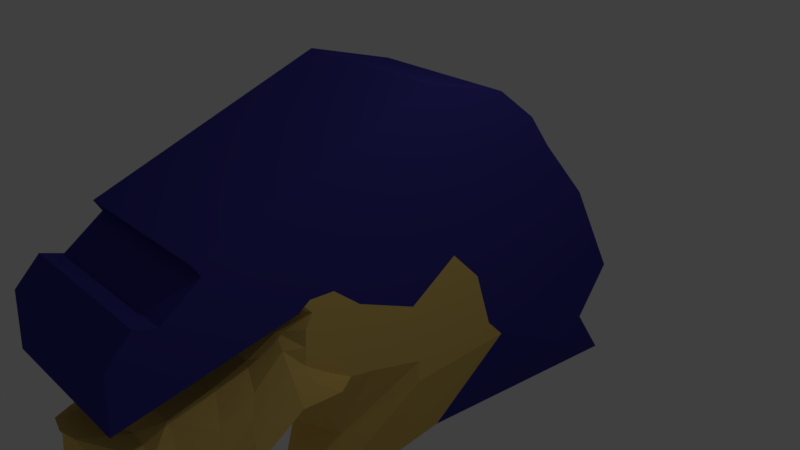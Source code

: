 # Source: Dragonhead.blend  (saved by Blender 2.78.0; exported with 4.5.12 LTS)
import bpy
from mathutils import Matrix  # noqa: F401  (used for matrix-valued properties, if any)

bpy.ops.wm.read_factory_settings(use_empty=True)
scene = bpy.context.scene
scene.name = 'Scene'

# ---- collections
col_collection_1 = bpy.data.collections.new('Collection 1'); scene.collection.children.link(col_collection_1)

# ---- materials (node trees are filled in below, after node groups)
mat_dragonhead_skin = bpy.data.materials.new('dragonhead-skin')
mat_dragonhead_skin.alpha_threshold = 0.0
mat_dragonhead_skin.use_transparent_shadow = False
mat_dragonhead_skin.diffuse_color = (0.8, 0.5547, 0.153, 1.0)
mat_dragonhead_skin.roughness = 0.5
mat_dragonhead_shell = bpy.data.materials.new('dragonhead-shell')
mat_dragonhead_shell.alpha_threshold = 0.0
mat_dragonhead_shell.use_transparent_shadow = False
mat_dragonhead_shell.diffuse_color = (0.04636, 0.04155, 0.281, 1.0)
mat_dragonhead_shell.specular_color = (0.02229, 0.07147, 0.3588)
mat_dragonhead_shell.roughness = 0.5

# ---- material node trees

# ---- world
world_world = bpy.data.worlds.new('World'); scene.world = world_world
world_world.color = (0.05088, 0.05088, 0.05088)
world_world.use_sun_shadow = False
world_world.sun_shadow_jitter_overblur = 0.0
world_world.cycles.sampling_method = 'MANUAL'

# ---- cameras
cam_camera = bpy.data.cameras.new('Camera')
cam_camera.clip_end = 100.0
cam_camera.lens = 35.0
cam_camera.sensor_width = 32.0
cam_camera.sensor_height = 18.0
cam_camera.ortho_scale = 7.314
cam_camera.dof.focus_distance = 0.0
cam_camera.dof.aperture_fstop = 128.0

# ---- lights
light_lamp = bpy.data.lights.new('Lamp', 'POINT')
light_lamp.transmission_factor = 0.0
light_lamp.cutoff_distance = 30.0
light_lamp.energy = 100.0
light_lamp.shadow_buffer_clip_start = 1.001
light_lamp.shadow_soft_size = 0.1
light_lamp.shadow_maximum_resolution = 0.006
light_lamp.use_absolute_resolution = True

# ---- meshes
me_cube_001 = bpy.data.meshes.new('Cube.001')
me_cube_001.from_pydata([(1.0, 3.435, -1.983), (0.9999, -0.05952, -1.125), (1.764e-05, 1.265, 2.127), (0.9999, -0.1793, -0.2715), (1.0, 1.265, 2.127), (0.9999, 0.05847, -0.6552), (1.0, -0.01141, 2.492), (1.764e-05, -0.01141, 2.492), (1.0, 0.9815, -0.301), (0.6068, -4.023, -1.254), (1.0, 3.097, 0.2408), (1.0, -3.035, -1.065), (1.764e-05, 3.097, 0.2408), (1.0, 2.257, 1.171), (1.0, -0.8101, -0.2698), (1.0, -2.044, -0.2859), (0.8656, -3.348, -1.199), (0.9999, 1.89, 1.651), (-0.0001001, 1.89, 1.651), (0.6001, -3.327, -0.4973), (1.103, -3.816, -1.9), (0.7529, -1.782, 0.2584), (1.764e-05, -1.782, 0.2584), (1.0, -1.206, 0.283), (1.0, -0.8629, -0.8777), (1.241, -2.056, -0.6641), (0.7529, -2.021, 0.07948), (1.0, -1.023, 0.123), (1.0, -1.602, 0.3418), (1.764e-05, -1.602, 0.3418), (1.764e-05, -1.206, 0.283), (1.764e-05, -1.719, 0.4689), (1.118, -3.335, -1.766), (0.6001, -2.734, -0.3636), (1.0, 0.5239, 0.1735), (1.0, 1.259, -1.136), (0.4923, -4.063, -0.687), (0.7653, -4.346, -1.75), (1.764e-05, -1.389, 0.443), (1.764e-05, -1.873, 0.3616), (1.0, -1.719, 0.4689), (1.0, -1.389, 0.443), (1.0, -1.609, -0.378), (1.0, -1.873, 0.3616), (1.764e-05, -2.322, -0.2303), (1.23, -1.501, -0.7223), (1.0, -1.566, 0.1743), (2e-05, -2.492, -1.507), (0.9999, -0.05876, -1.441), (0.4699, -2.61, -1.294), (0.4699, -0.9399, -2.092), (0.6001, -2.322, -0.2303), (0.4699, -2.302, -1.295), (1.241, -2.696, -1.069), (1.0, -2.539, -0.6754), (0.4699, -1.375, -1.203), (0.4699, -2.833, -1.508), (1.764e-05, -3.752, -0.6293), (1.764e-05, -3.964, -2.082), (1.0, 1.54, -1.439), (0.6029, -0.1203, -2.846), (0.7529, -3.609, -0.7408), (0.4699, -1.106, -2.846), (1.047, -3.964, -1.868), (0.8057, -3.611, -1.226), (0.5634, 0.7363, -2.833), (-0.0001001, -0.1793, -0.2715), (1.764e-05, -4.113, -1.42), (1.764e-05, 0.9815, -0.301), (1.764e-05, -3.327, -0.4973), (1.764e-05, -3.816, -2.114), (1.764e-05, -2.021, 0.07948), (1.764e-05, -1.023, 0.123), (1.764e-05, -2.734, -0.3636), (1.764e-05, -3.335, -1.98), (1.764e-05, -4.206, -0.4855), (1.764e-05, -4.477, -1.964), (1.764e-05, 0.5239, 0.1735), (1.764e-05, 1.259, -1.136), (1.764e-05, -1.566, 0.1743), (2e-05, -2.302, -1.508), (1.764e-05, -1.18, -2.092), (2e-05, -2.833, -1.722), (1.764e-05, 1.54, -1.439), (1.764e-05, -1.615, -1.417), (-0.0001001, -0.1203, -2.846), (1.764e-05, -1.575, -2.846), (1.764e-05, 0.7363, -2.833), (1.0, 3.96, -1.258), (1.764e-05, -3.051, 1.391), (1.0, -3.051, 1.391), (1.764e-05, -3.718, 0.9922), (1.764e-05, -4.091, -0.03864), (1.764e-05, 2.257, 1.171), (1.0, -3.718, 0.9922), (1.0, -4.091, -0.03864), (1.0, 3.988, -2.788), (1.764e-05, 3.96, -1.258), (1.766e-05, 3.435, -1.983), (1.764e-05, 3.988, -2.788), (1.0, -1.827, -0.332), (1.0, -1.692, 0.3001), (1.764e-05, -1.692, 0.3001), (1.0, -1.794, 0.1269), (1.764e-05, -1.796, 0.4153), (1.0, -1.796, 0.4153), (1.241, -1.778, -0.6932), (0.4699, -1.838, -1.249), (1.0, -4.035, 0.676), (1.764e-05, -4.035, 0.676), (1.764e-05, -1.958, -1.463), (1.764e-05, -1.794, 0.1269), (1.764e-05, -1.404, 0.3124), (1.0, -1.404, 0.3124), (1.0, -1.182, -0.8), (1.764e-05, -1.554, 0.4559), (1.0, -1.554, 0.4559), (1.0, -1.21, -0.3239), (1.0, -1.295, 0.1486), (0.4468, -1.157, -1.647), (1.0, -3.598, 0.8448), (1.0, -3.699, 0.0321), (1.764e-05, -1.397, -1.754), (1.764e-05, -1.295, 0.1486), (1.0, -2.967, 1.24), (1.0, -3.459, 0.8959), (1.0, -2.864, 1.04), (1.764e-05, -3.459, 0.8959), (1.764e-05, -2.967, 1.24), (1.764e-05, -2.864, 1.04), (1.764e-05, -3.699, 0.0321), (1.764e-05, -3.598, 0.8448), (1.0, -3.639, 0.6299), (1.764e-05, -3.639, 0.6299), (0.5, 1.265, 2.127), (0.5, -0.01141, 2.492), (0.5, 3.097, 0.2408), (0.4999, 1.89, 1.651), (0.3764, -1.782, 0.2584), (0.3764, -3.327, -0.4973), (0.3764, -2.021, 0.07948), (0.3764, -2.734, -0.3636), (0.5, -4.532, -1.857), (0.5, -1.873, 0.3616), (0.235, -2.551, -1.401), (0.3764, -2.322, -0.2303), (0.5, 3.988, -2.788), (0.5, 3.435, -1.983), (0.5, 3.96, -1.258), (0.5, -3.964, -1.975), (0.3764, -3.609, -0.6293), (0.5, -4.091, -0.03864), (0.5, -3.051, 1.391), (0.3643, -4.113, -1.42), (0.5, -3.718, 0.9922), (0.5, 2.257, 1.171), (0.5, -3.816, -2.007), (0.559, -3.335, -1.873), (0.2358, -4.153, -0.4855), (0.235, -2.302, -1.401), (0.235, -1.06, -2.092), (0.235, -2.833, -1.615), (0.235, -1.495, -1.31), (0.4999, -0.1203, -2.846), (0.1366, -1.473, -2.846), (0.5, 0.7363, -2.833), (0.5, -4.035, 0.676), (0.235, -1.898, -1.356), (0.235, -1.277, -1.701), (0.5, -3.459, 0.8959), (0.5, -2.967, 1.24), (0.5, -3.699, 0.0321), (0.9999, -0.0005234, -0.8899), (1.764e-05, 3.528, -0.5086), (0.9843, -3.582, -1.549), (1.121, -2.05, -0.475), (1.0, -0.8365, -0.5737), (1.059, -3.185, -1.416), (0.8123, -3.999, -1.545), (1.0, 1.12, -0.7187), (1.121, -2.618, -0.8722), (1.0, -1.555, -0.5502), (0.9266, -3.787, -1.547), (1.0, 3.528, -0.5086), (1.764e-05, 1.12, -0.7187), (1.764e-05, -4.279, -1.711), (1.121, -1.803, -0.5126), (1.0, -1.196, -0.562), (0.4322, -4.239, -1.657), (0.5, 3.528, -0.5086), (0.9999, -0.0604, -0.4634), (1.0, 2.677, 0.7058), (1.0, 0.7527, -0.06376), (0.588, -3.925, -0.9427), (0.8764, -2.884, -0.7142), (1.0, -0.9167, -0.0734), (0.8764, -2.033, -0.1032), (0.8092, -3.338, -0.848), (1.764e-05, 2.677, 0.7058), (0.8764, -2.431, -0.4529), (1.0, -1.588, -0.1019), (0.7793, -3.61, -0.9279), (1.764e-05, 0.7527, -0.06376), (1.764e-05, -4.065, -0.7921), (1.0, -1.81, -0.1025), (1.0, -1.252, -0.08764), (0.3704, -4.065, -0.7921), (0.5, 2.677, 0.7058)], [], [(179, 8, 5, 172), (103, 46, 28, 101), (35, 59, 0, 88), (106, 25, 52, 107), (192, 34, 3, 190), (31, 104, 133, 131), (111, 71, 22, 102), (177, 11, 16, 174), (186, 100, 15, 175), (172, 5, 14, 176), (123, 79, 29, 112), (118, 27, 23, 113), (180, 54, 11, 177), (140, 26, 21, 138), (66, 72, 2, 18), (182, 64, 9, 178), (27, 3, 17, 4), (101, 28, 40, 105), (83, 78, 97, 98), (3, 34, 13, 17), (157, 32, 20, 156), (194, 33, 19, 197), (87, 83, 98, 99), (165, 87, 99, 146), (102, 22, 39, 104), (112, 29, 31, 115), (204, 103, 26, 196), (190, 3, 27, 195), (133, 130, 92, 109), (202, 77, 93, 198), (77, 66, 18, 93), (53, 32, 56, 49), (199, 51, 33, 194), (175, 15, 54, 180), (72, 30, 7, 2), (149, 63, 37, 142), (41, 23, 6, 90), (201, 61, 36, 193), (132, 120, 94, 108), (25, 53, 49, 52), (196, 26, 51, 199), (205, 118, 46, 200), (35, 1, 48, 59), (171, 121, 95, 151), (159, 52, 49, 144), (187, 117, 42, 181), (48, 50, 62, 60), (167, 107, 52, 159), (192, 8, 10, 191), (144, 49, 56, 161), (168, 119, 55, 162), (140, 71, 44, 145), (114, 45, 55, 119), (30, 38, 89, 7), (174, 16, 64, 182), (59, 65, 96, 0), (156, 20, 63, 149), (1, 24, 50, 48), (165, 65, 60, 163), (163, 60, 62, 164), (197, 19, 61, 201), (179, 35, 88, 183), (139, 69, 57, 150), (59, 48, 60, 65), (160, 81, 86, 164), (184, 68, 12, 173), (155, 93, 18, 137), (137, 18, 2, 134), (157, 74, 82, 161), (148, 88, 0, 147), (147, 0, 96, 146), (207, 155, 13, 191), (38, 115, 129, 128, 89), (113, 23, 41, 116), (166, 109, 92, 151), (206, 158, 75, 203), (135, 7, 89, 152), (150, 57, 75, 158), (145, 44, 73, 141), (169, 127, 91, 154), (138, 21, 43, 143), (189, 136, 10, 183), (141, 73, 69, 139), (134, 2, 7, 135), (188, 153, 67, 185), (23, 27, 4, 6), (154, 91, 109, 166), (162, 55, 107, 167), (121, 132, 108, 95), (131, 133, 109, 91), (200, 46, 103, 204), (29, 102, 104, 31), (21, 101, 105, 43), (181, 42, 100, 186), (79, 111, 102, 29), (45, 106, 107, 55), (26, 103, 101, 21), (152, 89, 128, 170), (28, 113, 116, 40), (116, 41, 90, 124, 126), (24, 114, 119, 50), (160, 50, 119, 168), (176, 14, 117, 187), (195, 27, 118, 205), (30, 112, 115, 38), (46, 118, 113, 28), (72, 123, 112, 30), (115, 31, 131, 91, 127, 129), (124, 125, 126), (127, 128, 129), (169, 125, 124, 170), (40, 116, 126, 125, 94, 120), (43, 105, 132, 121), (143, 43, 121, 171), (105, 40, 120, 132), (104, 39, 130, 133), (39, 143, 171, 130), (127, 169, 170, 128), (81, 160, 168, 122), (90, 152, 170, 124), (84, 162, 167, 110), (94, 154, 166, 108), (178, 9, 153, 188), (4, 134, 135, 6), (33, 141, 139, 19), (173, 12, 136, 189), (22, 138, 143, 39), (125, 169, 154, 94), (51, 145, 141, 33), (61, 150, 158, 36), (6, 135, 152, 90), (193, 36, 158, 206), (108, 166, 151, 95), (198, 93, 155, 207), (98, 147, 146, 99), (97, 148, 147, 98), (32, 157, 161, 56), (17, 137, 134, 4), (13, 155, 137, 17), (50, 160, 164, 62), (19, 139, 150, 61), (85, 163, 164, 86), (87, 165, 163, 85), (70, 156, 149, 58), (26, 140, 145, 51), (122, 168, 162, 84), (47, 144, 161, 82), (110, 167, 159, 80), (80, 159, 144, 47), (130, 171, 151, 92), (58, 149, 142, 76), (65, 165, 146, 96), (74, 157, 156, 70), (71, 140, 138, 22), (97, 173, 189, 148), (37, 178, 188, 142), (24, 176, 187, 114), (45, 181, 186, 106), (142, 188, 185, 76), (148, 189, 183, 88), (78, 184, 173, 97), (8, 179, 183, 10), (20, 174, 182, 63), (114, 187, 181, 45), (25, 175, 180, 53), (63, 182, 178, 37), (53, 180, 177, 32), (1, 172, 176, 24), (106, 186, 175, 25), (32, 177, 174, 20), (35, 179, 172, 1), (12, 198, 207, 136), (9, 193, 206, 153), (14, 195, 205, 117), (42, 200, 204, 100), (153, 206, 203, 67), (136, 207, 191, 10), (16, 197, 201, 64), (34, 192, 191, 13), (117, 205, 200, 42), (15, 196, 199, 54), (64, 201, 193, 9), (54, 199, 194, 11), (68, 202, 198, 12), (5, 190, 195, 14), (100, 204, 196, 15), (11, 194, 197, 16), (8, 192, 190, 5)])
me_cube_001.polygons.foreach_set('material_index', [0, 0, 1, 0, 0, 1, 0, 0, 0, 0, 0, 0, 0, 0, 1, 0, 1, 0, 1, 1, 0, 0, 1, 1, 0, 0, 0, 0, 1, 1, 1, 0, 0, 0, 1, 0, 1, 0, 1, 0, 0, 0, 0, 1, 0, 0, 0, 0, 1, 0, 0, 0, 0, 1, 0, 1, 0, 0, 0, 0, 0, 1, 0, 0, 0, 1, 1, 1, 0, 1, 1, 1, 1, 0, 1, 0, 1, 0, 0, 1, 0, 1, 0, 1, 0, 1, 1, 0, 1, 1, 0, 0, 0, 0, 0, 0, 0, 1, 0, 1, 0, 0, 0, 0, 0, 0, 0, 1, 1, 1, 1, 1, 1, 1, 1, 1, 1, 1, 0, 1, 0, 1, 0, 1, 0, 1, 0, 1, 0, 0, 1, 0, 1, 1, 1, 1, 0, 1, 1, 0, 0, 0, 0, 0, 0, 0, 0, 0, 0, 1, 0, 1, 0, 0, 1, 0, 0, 0, 0, 1, 1, 1, 0, 0, 0, 0, 0, 0, 0, 0, 0, 1, 0, 0, 0, 0, 1, 0, 1, 0, 0, 0, 0, 1, 0, 0, 0, 0])
me_cube_001.materials.append(mat_dragonhead_skin)
me_cube_001.materials.append(mat_dragonhead_shell)
me_cube_001.use_remesh_preserve_volume = False
me_cube_001.use_remesh_preserve_attributes = False
me_cube_001.use_mirror_vertex_groups = False
me_cube_001.update()

# ---- objects
ob_cube = bpy.data.objects.new('Cube', me_cube_001)
ob_lamp = bpy.data.objects.new('Lamp', light_lamp)
ob_camera = bpy.data.objects.new('Camera', cam_camera)

# ---- transforms, parenting, visibility, modifiers, constraints
ob_cube.location = (0.0, 0.0, 0.0)
ob_cube.lineart.crease_threshold = 0.0
_m = ob_cube.modifiers.new('Mirror', 'MIRROR')
ob_lamp.location = (4.076, 1.005, 5.904)
ob_lamp.rotation_euler = (0.6503, 0.05522, 1.866)
ob_lamp.lock_rotations_4d = False
ob_lamp.empty_display_type = 'ARROWS'
ob_lamp.color = (0.0, 0.0, 0.0, 0.0)
ob_lamp.lineart.crease_threshold = 0.0
ob_camera.location = (7.481, -6.508, 5.344)
ob_camera.rotation_euler = (1.109, 0.0, 0.8149)
ob_camera.lock_rotations_4d = False
ob_camera.empty_display_type = 'ARROWS'
ob_camera.color = (0.0, 0.0, 0.0, 0.0)
ob_camera.display_type = 'WIRE'
ob_camera.lineart.crease_threshold = 0.0

# ---- collection membership
col_collection_1.objects.link(ob_cube)
col_collection_1.objects.link(ob_lamp)
col_collection_1.objects.link(ob_camera)

# ---- scene / render settings (as saved in the file)
scene.camera = ob_camera
scene.frame_start = 1; scene.frame_end = 250; scene.frame_set(1)
scene.render.engine = 'BLENDER_EEVEE_NEXT'
scene.render.resolution_percentage = 50
scene.render.dither_intensity = 0.0
scene.cycles.use_denoising = False
scene.cycles.samples = 128
scene.cycles.sampling_pattern = 'TABULATED_SOBOL'
scene.cycles.light_sampling_threshold = 0.0
scene.cycles.use_adaptive_sampling = False
scene.cycles.use_light_tree = False
scene.cycles.blur_glossy = 0.0
scene.cycles.sample_clamp_indirect = 0.0
scene.view_settings.view_transform = 'Standard'
bpy.context.view_layer.update()
